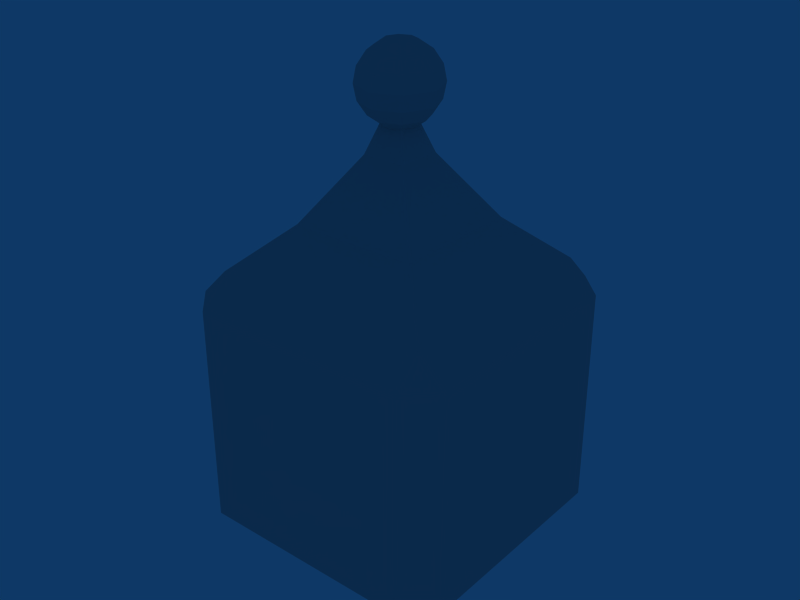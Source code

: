# Source: flask_red.blend  (saved by Blender 2.41.0; exported with 4.5.12 LTS)
import bpy
from mathutils import Matrix  # noqa: F401  (used for matrix-valued properties, if any)

bpy.ops.wm.read_factory_settings(use_empty=True)
scene = bpy.context.scene
scene.name = 'Scene'

# ---- collections
col_collection_1 = bpy.data.collections.new('Collection 1'); scene.collection.children.link(col_collection_1)
col_collection_2 = bpy.data.collections.new('Collection 2'); scene.collection.children.link(col_collection_2)

# ---- materials (node trees are filled in below, after node groups)
mat_matalpha = bpy.data.materials.new('MatAlpha')
mat_matalpha.alpha_threshold = 0.0
mat_matalpha.preview_render_type = 'CUBE'
mat_matalpha.diffuse_color = (0.7275, 0.7274, 0.7274, 1.0)
mat_matalpha.roughness = 0.5
mat_matalpha.line_color = (0.0, 0.0, 0.0, 0.4673)
mat_matinside = bpy.data.materials.new('MatInside')
mat_matinside.alpha_threshold = 0.0
mat_matinside.preview_render_type = 'CUBE'
mat_matinside.diffuse_color = (0.6938, 0.09433, 0.09433, 1.0)
mat_matinside.roughness = 0.5
mat_matinside.line_color = (0.0, 0.0, 0.0, 0.8885)

# ---- material node trees

# ---- world
world_world = bpy.data.worlds.new('World'); scene.world = world_world
world_world.color = (0.05656, 0.2208, 0.4)
world_world.use_sun_shadow = False
world_world.sun_shadow_jitter_overblur = 0.0
world_world.cycles.sampling_method = 'MANUAL'
world_world.cycles.sample_map_resolution = 256

# ---- meshes
me_sphere = bpy.data.meshes.new('Sphere')
me_sphere.from_pydata([(0.0, -4.768e-08, 0.2828), (0.1082, -4.768e-08, 0.2613), (0.2, -4.768e-08, 0.2), (0.2613, -4.768e-08, 0.1082), (0.2828, -4.768e-08, -1.236e-08), (0.2613, -4.768e-08, -0.1082), (0.2, -4.768e-08, -0.2), (0.1082, -4.768e-08, -0.2613), (0.07654, 0.07654, -0.2613), (0.1414, 0.1414, -0.2), (0.1848, 0.1848, -0.1082), (0.2, 0.2, -2.384e-08), (0.1848, 0.1848, 0.1082), (0.1414, 0.1414, 0.2), (0.07654, 0.07654, 0.2613), (-8.777e-09, 0.1082, 0.2613), (-1.686e-08, 0.2, 0.2), (-2.787e-08, 0.2613, 0.1082), (-2.035e-08, 0.2828, -2.384e-08), (-2.787e-08, 0.2613, -0.1082), (-1.686e-08, 0.2, -0.2), (-8.777e-09, 0.1082, -0.2613), (-0.07654, 0.07654, -0.2613), (-0.1414, 0.1414, -0.2), (-0.1848, 0.1848, -0.1082), (-0.2, 0.2, -2.384e-08), (-0.1848, 0.1848, 0.1082), (-0.1414, 0.1414, 0.2), (-0.07654, 0.07654, 0.2613), (-0.1082, -6.489e-08, 0.2613), (-0.2, -8.14e-08, 0.2), (-0.2613, -9.241e-08, 0.1082), (-0.2828, -9.332e-08, -2.384e-08), (-0.2613, -9.241e-08, -0.1082), (-0.2, -8.14e-08, -0.2), (-0.1082, -6.489e-08, -0.2613), (-3.02e-08, -7.788e-08, -0.2828), (-0.07654, -0.07654, -0.2613), (-0.1414, -0.1414, -0.2), (-0.1848, -0.1848, -0.1082), (-0.2, -0.2, -2.384e-08), (-0.1848, -0.1848, 0.1082), (-0.1414, -0.1414, 0.2), (-0.07654, -0.07654, 0.2613), (2.564e-08, -0.1082, 0.2613), (5.058e-08, -0.2, 0.2), (6.159e-08, -0.2613, 0.1082), (7.093e-08, -0.2828, -2.384e-08), (6.159e-08, -0.2613, -0.1082), (5.058e-08, -0.2, -0.2), (2.564e-08, -0.1082, -0.2613), (0.07654, -0.07654, -0.2613), (0.1414, -0.1414, -0.2), (0.1848, -0.1848, -0.1082), (0.2, -0.2, -2.384e-08), (0.1848, -0.1848, 0.1082), (0.1414, -0.1414, 0.2), (0.07654, -0.07654, 0.2613)], [], [(36, 8, 7), (7, 8, 9, 6), (6, 9, 10, 5), (5, 10, 11, 4), (4, 11, 12, 3), (3, 12, 13, 2), (2, 13, 14, 1), (14, 0, 1), (15, 0, 14), (13, 16, 15, 14), (12, 17, 16, 13), (11, 18, 17, 12), (10, 19, 18, 11), (9, 20, 19, 10), (8, 21, 20, 9), (36, 21, 8), (36, 22, 21), (21, 22, 23, 20), (20, 23, 24, 19), (19, 24, 25, 18), (18, 25, 26, 17), (17, 26, 27, 16), (16, 27, 28, 15), (28, 0, 15), (29, 0, 28), (27, 30, 29, 28), (26, 31, 30, 27), (25, 32, 31, 26), (24, 33, 32, 25), (23, 34, 33, 24), (22, 35, 34, 23), (36, 35, 22), (36, 37, 35), (35, 37, 38, 34), (34, 38, 39, 33), (33, 39, 40, 32), (32, 40, 41, 31), (31, 41, 42, 30), (30, 42, 43, 29), (43, 0, 29), (44, 0, 43), (42, 45, 44, 43), (41, 46, 45, 42), (40, 47, 46, 41), (39, 48, 47, 40), (38, 49, 48, 39), (37, 50, 49, 38), (36, 50, 37), (36, 51, 50), (50, 51, 52, 49), (49, 52, 53, 48), (48, 53, 54, 47), (47, 54, 55, 46), (46, 55, 56, 45), (45, 56, 57, 44), (57, 0, 44), (1, 0, 57), (56, 2, 1, 57), (55, 3, 2, 56), (54, 4, 3, 55), (53, 5, 4, 54), (52, 6, 5, 53), (51, 7, 6, 52), (36, 7, 51)])
me_sphere.materials.append(mat_matalpha)
me_sphere.use_remesh_preserve_volume = False
me_sphere.use_remesh_preserve_attributes = False
me_sphere.use_mirror_vertex_groups = False
me_sphere.update()
me_cube_001 = bpy.data.meshes.new('Cube.001')
me_cube_001.from_pydata([(-0.8, 0.792, 0.792), (-0.8, 0.792, -0.792), (0.8, 0.792, -0.792), (0.8, 0.792, 0.792), (0.792, -0.8, -0.792), (0.792, -0.8, 0.792), (-0.792, -0.8, 0.792), (-0.792, -0.8, -0.792)], [], [(0, 1, 7, 6), (2, 3, 5, 4), (4, 5, 6, 7), (1, 0, 3, 2), (0, 6, 5, 3), (4, 7, 1, 2)])
_uv = me_cube_001.uv_layers.new(name='UVMap')
_uv.uv.foreach_set('vector', [0.896, 0.896, 0.896, 0.104, 0.1, 0.104, 0.1, 0.896, 0.896, 0.104, 0.896, 0.896, 0.1, 0.896, 0.1, 0.104, 0.896, 0.104, 0.896, 0.896, 0.104, 0.896, 0.104, 0.104, 0.1, 0.104, 0.1, 0.896, 0.9, 0.896, 0.9, 0.104, 0.1, 0.896, 0.104, 0.1, 0.896, 0.1, 0.9, 0.896, 0.896, 0.1, 0.104, 0.1, 0.1, 0.896, 0.9, 0.896])
_ca = me_cube_001.color_attributes.new('Col', 'BYTE_COLOR', 'CORNER')
_ca.data.foreach_set('color', [1.0, 1.0, 1.0, 1.0, 1.0, 1.0, 1.0, 1.0, 1.0, 1.0, 1.0, 1.0, 1.0, 1.0, 1.0, 1.0, 1.0, 1.0, 1.0, 1.0, 1.0, 1.0, 1.0, 1.0, 1.0, 1.0, 1.0, 1.0, 1.0, 1.0, 1.0, 1.0, 1.0, 1.0, 1.0, 1.0, 1.0, 1.0, 1.0, 1.0, 1.0, 1.0, 1.0, 1.0, 1.0, 1.0, 1.0, 1.0, 1.0, 1.0, 1.0, 1.0, 1.0, 1.0, 1.0, 1.0, 1.0, 1.0, 1.0, 1.0, 1.0, 1.0, 1.0, 1.0, 1.0, 1.0, 1.0, 1.0, 1.0, 1.0, 1.0, 1.0, 1.0, 1.0, 1.0, 1.0, 1.0, 1.0, 1.0, 1.0, 1.0, 1.0, 1.0, 1.0, 1.0, 1.0, 1.0, 1.0, 1.0, 1.0, 1.0, 1.0, 1.0, 1.0, 1.0, 1.0])
me_cube_001.materials.append(mat_matinside)
me_cube_001.use_remesh_preserve_volume = False
me_cube_001.use_remesh_preserve_attributes = False
me_cube_001.use_mirror_vertex_groups = False
me_cube_001.update()
me_cube = bpy.data.meshes.new('Cube')
me_cube.from_pydata([(-0.792, -0.792, -1.0), (-0.792, 0.792, -1.0), (0.792, 0.792, -1.0), (0.792, -0.792, -1.0), (0.792, 0.792, 1.0), (-0.792, 0.792, 1.0), (-0.792, -0.792, 1.0), (0.792, -0.792, 1.0), (1.0, 0.792, -0.792), (1.0, 0.792, 0.792), (1.0, -0.792, 0.792), (1.0, -0.792, -0.792), (0.792, -1.0, -0.792), (0.792, -1.0, 0.792), (-0.792, -1.0, 0.792), (-0.792, -1.0, -0.792), (-1.0, -0.792, -0.792), (-1.0, -0.792, 0.792), (-1.0, 0.792, 0.792), (-1.0, 0.792, -0.792), (-0.792, 1.0, -0.792), (-0.792, 1.0, 0.792), (0.792, 1.0, 0.792), (0.792, 1.0, -0.792), (5.96e-08, -2.98e-07, 2.2), (0.457, 0.457, 1.307), (0.457, -0.457, 1.307), (-0.457, -0.457, 1.307), (-0.457, 0.457, 1.307), (0.1568, 0.1568, 1.753), (0.1568, -0.1568, 1.753), (-0.1568, -0.1568, 1.753), (-0.1568, 0.1568, 1.753)], [], [(0, 1, 2, 3), (8, 9, 10, 11), (12, 13, 14, 15), (16, 17, 18, 19), (20, 21, 22, 23), (1, 0, 16, 19), (2, 1, 20, 23), (2, 8, 11, 3), (0, 3, 12, 15), (4, 22, 21, 5), (5, 18, 17, 6), (7, 6, 14, 13), (4, 7, 10, 9), (8, 23, 22, 9), (11, 10, 13, 12), (14, 17, 16, 15), (18, 21, 20, 19), (0, 15, 16), (1, 19, 20), (2, 23, 8), (3, 11, 12), (4, 9, 22), (5, 21, 18), (6, 17, 14), (7, 13, 10), (5, 28, 25, 4), (6, 27, 28, 5), (7, 26, 27, 6), (4, 25, 26, 7), (32, 24, 29), (28, 32, 29, 25), (31, 24, 32), (27, 31, 32, 28), (30, 24, 31), (26, 30, 31, 27), (29, 24, 30), (25, 29, 30, 26)])
me_cube.materials.append(mat_matalpha)
me_cube.use_remesh_preserve_volume = False
me_cube.use_remesh_preserve_attributes = False
me_cube.use_mirror_vertex_groups = False
me_cube.update()

# ---- objects
ob_sphere = bpy.data.objects.new('Sphere', me_sphere)
ob_cube_001 = bpy.data.objects.new('Cube.001', me_cube_001)
ob_cube = bpy.data.objects.new('Cube', me_cube)

# ---- transforms, parenting, visibility, modifiers, constraints
ob_sphere.location = (0.0, 0.0, 1.65)
ob_sphere.scale = (0.5, 0.5, 0.5)
ob_sphere.lock_rotations_4d = False
ob_sphere.empty_display_type = 'ARROWS'
ob_sphere.color = (0.0, 0.0, 0.0, 1.0)
ob_sphere.lineart.crease_threshold = 0.0
ob_cube_001.location = (0.0, 0.0, 0.55)
ob_cube_001.scale = (0.5, 0.5, 0.5)
ob_cube_001.lock_rotations_4d = False
ob_cube_001.empty_display_type = 'ARROWS'
ob_cube_001.color = (0.0, 0.0, 0.0, 1.0)
ob_cube_001.lineart.crease_threshold = 0.0
ob_cube.location = (0.0, 0.0, 0.55)
ob_cube.scale = (0.5, 0.5, 0.5)
ob_cube.lock_rotations_4d = False
ob_cube.empty_display_type = 'ARROWS'
ob_cube.color = (0.0, 0.0, 0.0, 1.0)
ob_cube.lineart.crease_threshold = 0.0

# ---- collection membership
col_collection_1.objects.link(ob_sphere)
col_collection_1.objects.link(ob_cube_001)
col_collection_2.objects.link(ob_cube)

# ---- scene / render settings (as saved in the file)
scene.frame_start = 1; scene.frame_end = 250; scene.frame_set(1)
scene.render.engine = 'BLENDER_EEVEE_NEXT'
scene.render.image_settings.file_format = 'JPEG'
scene.render.image_settings.color_mode = 'RGB'
scene.render.image_settings.compression = 90
scene.render.resolution_x = 800
scene.render.resolution_y = 600
scene.render.resolution_percentage = 25
scene.render.pixel_aspect_x = 100.0
scene.render.pixel_aspect_y = 100.0
scene.render.fps = 25
scene.render.dither_intensity = 0.0
scene.render.use_compositing = False
scene.render.use_sequencer = False
scene.render.bake_bias = 0.0
scene.render.use_stamp_time = False
scene.render.use_stamp_date = False
scene.render.use_stamp_frame = False
scene.render.use_stamp_camera = False
scene.render.use_stamp_scene = False
scene.render.use_stamp_filename = False
scene.render.use_stamp_render_time = False
scene.render.stamp_font_size = 0
scene.cycles.use_denoising = False
scene.cycles.samples = 10
scene.cycles.sampling_pattern = 'TABULATED_SOBOL'
scene.cycles.light_sampling_threshold = 0.0
scene.cycles.use_adaptive_sampling = False
scene.cycles.use_light_tree = False
scene.cycles.blur_glossy = 0.0
scene.cycles.volume_bounces = 1
scene.cycles.pixel_filter_type = 'GAUSSIAN'
scene.cycles.sample_clamp_indirect = 0.0
scene.view_settings.view_transform = 'Raw'
bpy.context.view_layer.update()

# ---- added for rendering (the .blend has no active camera): camera
cam_auto = bpy.data.cameras.new('AutoCamera')
cam_auto.lens = 50.0
cam_auto.sensor_width = 36.0
cam_auto.clip_end = 1000.0
ob_auto_camera = bpy.data.objects.new('AutoCamera', cam_auto)
scene.collection.objects.link(ob_auto_camera)
ob_auto_camera.location = (2.07559, -2.49071, 2.58118)
ob_auto_camera.rotation_euler = (1.09748, -7.21219e-08, 0.694738)
scene.camera = ob_auto_camera
bpy.context.view_layer.update()

